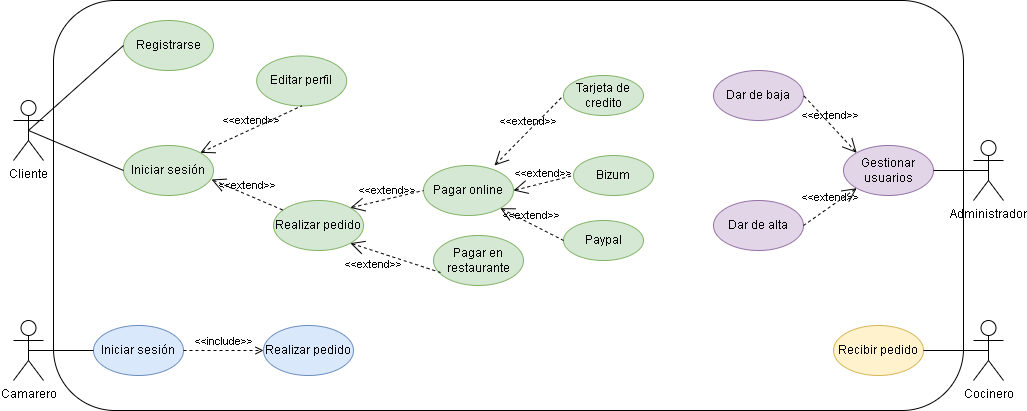

The diagram above was exported from draw.io. Its source (the exported page's mxGraphModel, read from the mxfile embedded in the PNG):
<mxGraphModel dx="1422" dy="794" grid="1" gridSize="10" guides="1" tooltips="1" connect="1" arrows="1" fold="1" page="1" pageScale="1" pageWidth="1169" pageHeight="1654" math="0" shadow="0">
  <root>
    <mxCell id="0" />
    <mxCell id="1" parent="0" />
    <mxCell id="isCwmdV5r96WwHd7I3rU-2" value="Cliente" style="shape=umlActor;verticalLabelPosition=bottom;verticalAlign=top;html=1;outlineConnect=0;" parent="1" vertex="1">
      <mxGeometry x="80" y="250" width="30" height="60" as="geometry" />
    </mxCell>
    <mxCell id="isCwmdV5r96WwHd7I3rU-4" value="Camarero" style="shape=umlActor;verticalLabelPosition=bottom;verticalAlign=top;html=1;outlineConnect=0;" parent="1" vertex="1">
      <mxGeometry x="80" y="470" width="30" height="60" as="geometry" />
    </mxCell>
    <mxCell id="isCwmdV5r96WwHd7I3rU-5" value="Cocinero" style="shape=umlActor;verticalLabelPosition=bottom;verticalAlign=top;html=1;outlineConnect=0;" parent="1" vertex="1">
      <mxGeometry x="1040" y="470" width="30" height="60" as="geometry" />
    </mxCell>
    <mxCell id="isCwmdV5r96WwHd7I3rU-7" value="Administrador" style="shape=umlActor;verticalLabelPosition=bottom;verticalAlign=top;html=1;outlineConnect=0;" parent="1" vertex="1">
      <mxGeometry x="1040" y="290" width="30" height="60" as="geometry" />
    </mxCell>
    <mxCell id="isCwmdV5r96WwHd7I3rU-11" value="Registrarse" style="ellipse;whiteSpace=wrap;html=1;fillColor=#d5e8d4;strokeColor=#82b366;" parent="1" vertex="1">
      <mxGeometry x="190" y="170" width="90" height="50" as="geometry" />
    </mxCell>
    <mxCell id="isCwmdV5r96WwHd7I3rU-13" value="Iniciar sesión" style="ellipse;whiteSpace=wrap;html=1;fillColor=#d5e8d4;strokeColor=#82b366;" parent="1" vertex="1">
      <mxGeometry x="190" y="295" width="90" height="50" as="geometry" />
    </mxCell>
    <mxCell id="isCwmdV5r96WwHd7I3rU-19" value="Editar perfil" style="ellipse;whiteSpace=wrap;html=1;fillColor=#d5e8d4;strokeColor=#82b366;" parent="1" vertex="1">
      <mxGeometry x="323.18" y="205.43" width="90" height="50" as="geometry" />
    </mxCell>
    <mxCell id="isCwmdV5r96WwHd7I3rU-20" value="Realizar pedido" style="ellipse;whiteSpace=wrap;html=1;fillColor=#dae8fc;strokeColor=#6c8ebf;" parent="1" vertex="1">
      <mxGeometry x="330" y="475" width="90" height="50" as="geometry" />
    </mxCell>
    <mxCell id="isCwmdV5r96WwHd7I3rU-22" value="Realizar pedido" style="ellipse;whiteSpace=wrap;html=1;fillColor=#d5e8d4;strokeColor=#82b366;" parent="1" vertex="1">
      <mxGeometry x="340" y="350" width="90" height="50" as="geometry" />
    </mxCell>
    <mxCell id="isCwmdV5r96WwHd7I3rU-23" value="Pagar online" style="ellipse;whiteSpace=wrap;html=1;fillColor=#d5e8d4;strokeColor=#82b366;" parent="1" vertex="1">
      <mxGeometry x="490" y="315" width="90" height="50" as="geometry" />
    </mxCell>
    <mxCell id="isCwmdV5r96WwHd7I3rU-24" value="Pagar en restaurante" style="ellipse;whiteSpace=wrap;html=1;fillColor=#d5e8d4;strokeColor=#82b366;" parent="1" vertex="1">
      <mxGeometry x="500" y="385" width="90" height="50" as="geometry" />
    </mxCell>
    <mxCell id="isCwmdV5r96WwHd7I3rU-25" value="&amp;lt;&amp;lt;extend&amp;gt;&amp;gt;" style="edgeStyle=none;html=1;startArrow=open;endArrow=none;startSize=12;verticalAlign=bottom;dashed=1;labelBackgroundColor=none;rounded=0;entryX=0.5;entryY=1;entryDx=0;entryDy=0;exitX=1;exitY=0;exitDx=0;exitDy=0;" parent="1" target="isCwmdV5r96WwHd7I3rU-19" edge="1" source="isCwmdV5r96WwHd7I3rU-13">
      <mxGeometry width="160" relative="1" as="geometry">
        <mxPoint x="289.99980515339456" y="330.0023304703365" as="sourcePoint" />
        <mxPoint x="483.18" y="339.93" as="targetPoint" />
      </mxGeometry>
    </mxCell>
    <mxCell id="isCwmdV5r96WwHd7I3rU-26" value="&amp;lt;&amp;lt;extend&amp;gt;&amp;gt;" style="edgeStyle=none;html=1;startArrow=open;endArrow=none;startSize=12;verticalAlign=bottom;dashed=1;labelBackgroundColor=none;rounded=0;exitX=0.978;exitY=0.68;exitDx=0;exitDy=0;exitPerimeter=0;" parent="1" source="isCwmdV5r96WwHd7I3rU-13" target="isCwmdV5r96WwHd7I3rU-22" edge="1">
      <mxGeometry width="160" relative="1" as="geometry">
        <mxPoint x="460" y="420" as="sourcePoint" />
        <mxPoint x="620" y="420" as="targetPoint" />
      </mxGeometry>
    </mxCell>
    <mxCell id="isCwmdV5r96WwHd7I3rU-28" value="&amp;lt;&amp;lt;extend&amp;gt;&amp;gt;" style="edgeStyle=none;html=1;startArrow=open;endArrow=none;startSize=12;verticalAlign=bottom;dashed=1;labelBackgroundColor=none;rounded=0;entryX=0.078;entryY=0.74;entryDx=0;entryDy=0;entryPerimeter=0;exitX=1;exitY=1;exitDx=0;exitDy=0;" parent="1" target="isCwmdV5r96WwHd7I3rU-24" edge="1" source="isCwmdV5r96WwHd7I3rU-22">
      <mxGeometry x="-0.3238" y="-22" width="160" relative="1" as="geometry">
        <mxPoint x="440" y="395" as="sourcePoint" />
        <mxPoint x="620" y="565" as="targetPoint" />
        <mxPoint as="offset" />
      </mxGeometry>
    </mxCell>
    <mxCell id="isCwmdV5r96WwHd7I3rU-29" value="&amp;lt;&amp;lt;extend&amp;gt;&amp;gt;" style="edgeStyle=none;html=1;startArrow=open;endArrow=none;startSize=12;verticalAlign=bottom;dashed=1;labelBackgroundColor=none;rounded=0;entryX=0;entryY=0.5;entryDx=0;entryDy=0;exitX=1;exitY=0;exitDx=0;exitDy=0;" parent="1" target="isCwmdV5r96WwHd7I3rU-23" edge="1" source="isCwmdV5r96WwHd7I3rU-22">
      <mxGeometry width="160" relative="1" as="geometry">
        <mxPoint x="430" y="375" as="sourcePoint" />
        <mxPoint x="590" y="375" as="targetPoint" />
      </mxGeometry>
    </mxCell>
    <mxCell id="isCwmdV5r96WwHd7I3rU-31" value="Tarjeta de credito" style="ellipse;whiteSpace=wrap;html=1;fillColor=#d5e8d4;strokeColor=#82b366;" parent="1" vertex="1">
      <mxGeometry x="630" y="225" width="80" height="40" as="geometry" />
    </mxCell>
    <mxCell id="isCwmdV5r96WwHd7I3rU-33" value="Bizum" style="ellipse;whiteSpace=wrap;html=1;fillColor=#d5e8d4;strokeColor=#82b366;" parent="1" vertex="1">
      <mxGeometry x="640" y="305" width="80" height="40" as="geometry" />
    </mxCell>
    <mxCell id="isCwmdV5r96WwHd7I3rU-34" value="Paypal" style="ellipse;whiteSpace=wrap;html=1;fillColor=#d5e8d4;strokeColor=#82b366;" parent="1" vertex="1">
      <mxGeometry x="630" y="370" width="80" height="40" as="geometry" />
    </mxCell>
    <mxCell id="isCwmdV5r96WwHd7I3rU-35" value="&amp;lt;&amp;lt;extend&amp;gt;&amp;gt;" style="edgeStyle=none;html=1;startArrow=open;endArrow=none;startSize=12;verticalAlign=bottom;dashed=1;labelBackgroundColor=none;rounded=0;exitX=0.789;exitY=0;exitDx=0;exitDy=0;exitPerimeter=0;entryX=0;entryY=0.5;entryDx=0;entryDy=0;" parent="1" source="isCwmdV5r96WwHd7I3rU-23" target="isCwmdV5r96WwHd7I3rU-31" edge="1">
      <mxGeometry width="160" relative="1" as="geometry">
        <mxPoint x="450" y="470" as="sourcePoint" />
        <mxPoint x="610" y="470" as="targetPoint" />
      </mxGeometry>
    </mxCell>
    <mxCell id="isCwmdV5r96WwHd7I3rU-36" value="&amp;lt;&amp;lt;extend&amp;gt;&amp;gt;" style="edgeStyle=none;html=1;startArrow=open;endArrow=none;startSize=12;verticalAlign=bottom;dashed=1;labelBackgroundColor=none;rounded=0;exitX=1;exitY=0.5;exitDx=0;exitDy=0;entryX=0;entryY=0.5;entryDx=0;entryDy=0;" parent="1" source="isCwmdV5r96WwHd7I3rU-23" target="isCwmdV5r96WwHd7I3rU-33" edge="1">
      <mxGeometry width="160" relative="1" as="geometry">
        <mxPoint x="450" y="575" as="sourcePoint" />
        <mxPoint x="620" y="325" as="targetPoint" />
      </mxGeometry>
    </mxCell>
    <mxCell id="isCwmdV5r96WwHd7I3rU-37" value="&amp;lt;&amp;lt;extend&amp;gt;&amp;gt;" style="edgeStyle=none;html=1;startArrow=open;endArrow=none;startSize=12;verticalAlign=bottom;dashed=1;labelBackgroundColor=none;rounded=0;exitX=1;exitY=1;exitDx=0;exitDy=0;entryX=0;entryY=0.5;entryDx=0;entryDy=0;" parent="1" source="isCwmdV5r96WwHd7I3rU-23" target="isCwmdV5r96WwHd7I3rU-34" edge="1">
      <mxGeometry width="160" relative="1" as="geometry">
        <mxPoint x="450" y="575" as="sourcePoint" />
        <mxPoint x="620" y="375" as="targetPoint" />
      </mxGeometry>
    </mxCell>
    <mxCell id="NUr94H-o6dIgYuWR3eE_-2" value="Iniciar sesión" style="ellipse;whiteSpace=wrap;html=1;fillColor=#dae8fc;strokeColor=#6c8ebf;" parent="1" vertex="1">
      <mxGeometry x="160" y="475" width="90" height="50" as="geometry" />
    </mxCell>
    <mxCell id="NUr94H-o6dIgYuWR3eE_-4" value="&amp;lt;&amp;lt;include&amp;gt;&amp;gt;" style="edgeStyle=none;html=1;endArrow=open;verticalAlign=bottom;dashed=1;labelBackgroundColor=none;rounded=0;exitX=1;exitY=0.5;exitDx=0;exitDy=0;entryX=0;entryY=0.5;entryDx=0;entryDy=0;" parent="1" source="NUr94H-o6dIgYuWR3eE_-2" target="isCwmdV5r96WwHd7I3rU-20" edge="1">
      <mxGeometry width="160" relative="1" as="geometry">
        <mxPoint x="420" y="400" as="sourcePoint" />
        <mxPoint x="580" y="400" as="targetPoint" />
      </mxGeometry>
    </mxCell>
    <mxCell id="NUr94H-o6dIgYuWR3eE_-5" value="Gestionar usuarios" style="ellipse;whiteSpace=wrap;html=1;fillColor=#e1d5e7;strokeColor=#9673a6;" parent="1" vertex="1">
      <mxGeometry x="910" y="295" width="90" height="50" as="geometry" />
    </mxCell>
    <mxCell id="NUr94H-o6dIgYuWR3eE_-6" value="" style="endArrow=none;html=1;rounded=0;exitX=0.5;exitY=0.5;exitDx=0;exitDy=0;exitPerimeter=0;entryX=0;entryY=0.5;entryDx=0;entryDy=0;" parent="1" source="isCwmdV5r96WwHd7I3rU-4" target="NUr94H-o6dIgYuWR3eE_-2" edge="1">
      <mxGeometry width="50" height="50" relative="1" as="geometry">
        <mxPoint x="520" y="420" as="sourcePoint" />
        <mxPoint x="570" y="370" as="targetPoint" />
      </mxGeometry>
    </mxCell>
    <mxCell id="NUr94H-o6dIgYuWR3eE_-7" value="" style="endArrow=none;html=1;rounded=0;exitX=0.5;exitY=0.5;exitDx=0;exitDy=0;exitPerimeter=0;entryX=0;entryY=0.5;entryDx=0;entryDy=0;" parent="1" source="isCwmdV5r96WwHd7I3rU-2" target="isCwmdV5r96WwHd7I3rU-11" edge="1">
      <mxGeometry width="50" height="50" relative="1" as="geometry">
        <mxPoint x="530" y="450" as="sourcePoint" />
        <mxPoint x="570" y="390" as="targetPoint" />
      </mxGeometry>
    </mxCell>
    <mxCell id="NUr94H-o6dIgYuWR3eE_-8" value="" style="endArrow=none;html=1;rounded=0;exitX=0.5;exitY=0.5;exitDx=0;exitDy=0;exitPerimeter=0;entryX=0;entryY=0.5;entryDx=0;entryDy=0;" parent="1" source="isCwmdV5r96WwHd7I3rU-2" target="isCwmdV5r96WwHd7I3rU-13" edge="1">
      <mxGeometry width="50" height="50" relative="1" as="geometry">
        <mxPoint x="520" y="440" as="sourcePoint" />
        <mxPoint x="570" y="390" as="targetPoint" />
      </mxGeometry>
    </mxCell>
    <mxCell id="NUr94H-o6dIgYuWR3eE_-9" value="" style="endArrow=none;html=1;rounded=0;exitX=0.5;exitY=0.5;exitDx=0;exitDy=0;exitPerimeter=0;entryX=1;entryY=0.5;entryDx=0;entryDy=0;" parent="1" source="isCwmdV5r96WwHd7I3rU-7" target="NUr94H-o6dIgYuWR3eE_-5" edge="1">
      <mxGeometry width="50" height="50" relative="1" as="geometry">
        <mxPoint x="630" y="420" as="sourcePoint" />
        <mxPoint x="680" y="370" as="targetPoint" />
      </mxGeometry>
    </mxCell>
    <mxCell id="NUr94H-o6dIgYuWR3eE_-10" value="Recibir pedido" style="ellipse;whiteSpace=wrap;html=1;fillColor=#fff2cc;strokeColor=#d6b656;" parent="1" vertex="1">
      <mxGeometry x="900" y="475" width="90" height="50" as="geometry" />
    </mxCell>
    <mxCell id="NUr94H-o6dIgYuWR3eE_-11" value="" style="endArrow=none;html=1;rounded=0;exitX=0.5;exitY=0.5;exitDx=0;exitDy=0;exitPerimeter=0;entryX=1;entryY=0.5;entryDx=0;entryDy=0;" parent="1" source="isCwmdV5r96WwHd7I3rU-5" target="NUr94H-o6dIgYuWR3eE_-10" edge="1">
      <mxGeometry width="50" height="50" relative="1" as="geometry">
        <mxPoint x="1100" y="515" as="sourcePoint" />
        <mxPoint x="730" y="400" as="targetPoint" />
      </mxGeometry>
    </mxCell>
    <mxCell id="NUr94H-o6dIgYuWR3eE_-12" value="Dar de alta" style="ellipse;whiteSpace=wrap;html=1;fillColor=#e1d5e7;strokeColor=#9673a6;" parent="1" vertex="1">
      <mxGeometry x="780" y="350" width="90" height="50" as="geometry" />
    </mxCell>
    <mxCell id="NUr94H-o6dIgYuWR3eE_-13" value="Dar de baja" style="ellipse;whiteSpace=wrap;html=1;fillColor=#e1d5e7;strokeColor=#9673a6;" parent="1" vertex="1">
      <mxGeometry x="780" y="220" width="90" height="50" as="geometry" />
    </mxCell>
    <mxCell id="NUr94H-o6dIgYuWR3eE_-15" value="&amp;lt;&amp;lt;extend&amp;gt;&amp;gt;" style="edgeStyle=none;html=1;startArrow=open;endArrow=none;startSize=12;verticalAlign=bottom;dashed=1;labelBackgroundColor=none;rounded=0;exitX=0;exitY=0;exitDx=0;exitDy=0;entryX=1;entryY=0.5;entryDx=0;entryDy=0;" parent="1" source="NUr94H-o6dIgYuWR3eE_-5" target="NUr94H-o6dIgYuWR3eE_-13" edge="1">
      <mxGeometry width="160" relative="1" as="geometry">
        <mxPoint x="610" y="400" as="sourcePoint" />
        <mxPoint x="770" y="400" as="targetPoint" />
      </mxGeometry>
    </mxCell>
    <mxCell id="NUr94H-o6dIgYuWR3eE_-16" value="&amp;lt;&amp;lt;extend&amp;gt;&amp;gt;" style="edgeStyle=none;html=1;startArrow=open;endArrow=none;startSize=12;verticalAlign=bottom;dashed=1;labelBackgroundColor=none;rounded=0;exitX=0;exitY=1;exitDx=0;exitDy=0;entryX=1;entryY=0.5;entryDx=0;entryDy=0;" parent="1" source="NUr94H-o6dIgYuWR3eE_-5" target="NUr94H-o6dIgYuWR3eE_-12" edge="1">
      <mxGeometry width="160" relative="1" as="geometry">
        <mxPoint x="610" y="400" as="sourcePoint" />
        <mxPoint x="770" y="400" as="targetPoint" />
      </mxGeometry>
    </mxCell>
    <mxCell id="rFSpxHP4vrfQEeInEvVl-2" value="" style="rounded=1;whiteSpace=wrap;html=1;fillColor=none;" vertex="1" parent="1">
      <mxGeometry x="120" y="150" width="910" height="410" as="geometry" />
    </mxCell>
  </root>
</mxGraphModel>